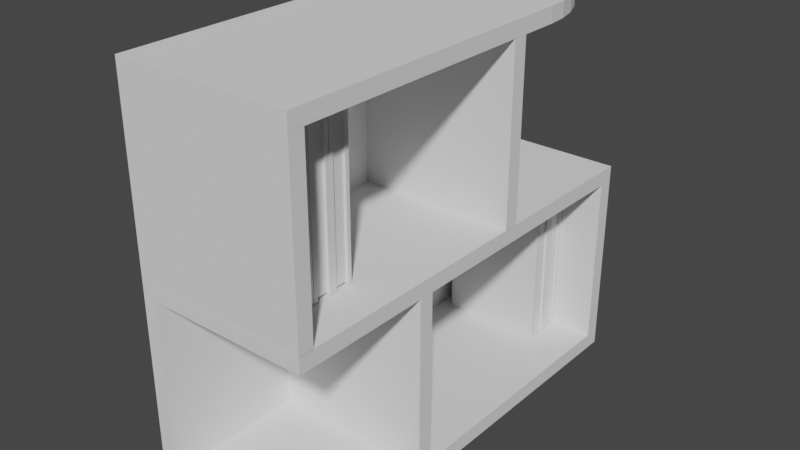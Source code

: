 # Source: bookshelf.blend  (saved by Blender 2.91.10; exported with 4.5.12 LTS)
import bpy
from mathutils import Matrix  # noqa: F401  (used for matrix-valued properties, if any)

bpy.ops.wm.read_factory_settings(use_empty=True)
scene = bpy.context.scene
scene.name = 'Scene'

# ---- collections
col_collection = bpy.data.collections.new('Collection'); scene.collection.children.link(col_collection)

# ---- world
world_world = bpy.data.worlds.new('World'); scene.world = world_world
world_world.use_nodes = True; world_world.node_tree.nodes.clear()
_N = world_world.node_tree.nodes; _L = world_world.node_tree.links
n0 = _N.new('ShaderNodeOutputWorld'); n0.name = 'World Output'; n0.location = (300, 300)
n1 = _N.new('ShaderNodeBackground'); n1.name = 'Background'; n1.location = (10, 300)
n1.inputs[0].default_value = (0.05088, 0.05088, 0.05088, 1.0)
_L.new(n1.outputs[0], n0.inputs[0])
n0.is_active_output = True
world_world.color = (0.05088, 0.05088, 0.05088)
world_world.use_sun_shadow = False
world_world.sun_shadow_jitter_overblur = 0.0

# ---- meshes
me_cube_001 = bpy.data.meshes.new('Cube.001')
me_cube_001.from_pydata([(-1.0, -1.0, -1.0), (-1.0, -1.0, 1.0), (-1.0, 1.0, -1.0), (-1.0, 1.0, 1.0), (1.0, -1.0, -1.0), (1.0, -1.0, 1.0), (1.0, 1.0, -1.0), (1.0, 1.0, 1.0)], [], [(0, 1, 3, 2), (2, 3, 7, 6), (6, 7, 5, 4), (4, 5, 1, 0), (2, 6, 4, 0), (7, 3, 1, 5)])
_uv = me_cube_001.uv_layers.new(name='UVMap')
_uv.uv.foreach_set('vector', [0.375, 0.0, 0.625, 0.0, 0.625, 0.25, 0.375, 0.25, 0.375, 0.25, 0.625, 0.25, 0.625, 0.5, 0.375, 0.5, 0.375, 0.5, 0.625, 0.5, 0.625, 0.75, 0.375, 0.75, 0.375, 0.75, 0.625, 0.75, 0.625, 1.0, 0.375, 1.0, 0.125, 0.5, 0.375, 0.5, 0.375, 0.75, 0.125, 0.75, 0.625, 0.5, 0.875, 0.5, 0.875, 0.75, 0.625, 0.75])
me_cube_001.use_remesh_fix_poles = True
me_cube_001.use_remesh_preserve_attributes = False
me_cube_001.use_mirror_vertex_groups = False
me_cube_001.update()
me_cube_002 = bpy.data.meshes.new('Cube.002')
me_cube_002.from_pydata([(-1.0, -1.0, -1.0), (-1.0, -1.0, 1.0), (-1.0, 1.0, -1.0), (-1.0, 1.0, 1.0), (1.0, -1.0, -1.0), (1.0, -1.0, 1.0), (1.0, 1.0, -1.0), (1.0, 1.0, 1.0)], [], [(0, 1, 3, 2), (2, 3, 7, 6), (6, 7, 5, 4), (4, 5, 1, 0), (2, 6, 4, 0), (7, 3, 1, 5)])
_uv = me_cube_002.uv_layers.new(name='UVMap')
_uv.uv.foreach_set('vector', [0.375, 0.0, 0.625, 0.0, 0.625, 0.25, 0.375, 0.25, 0.375, 0.25, 0.625, 0.25, 0.625, 0.5, 0.375, 0.5, 0.375, 0.5, 0.625, 0.5, 0.625, 0.75, 0.375, 0.75, 0.375, 0.75, 0.625, 0.75, 0.625, 1.0, 0.375, 1.0, 0.125, 0.5, 0.375, 0.5, 0.375, 0.75, 0.125, 0.75, 0.625, 0.5, 0.875, 0.5, 0.875, 0.75, 0.625, 0.75])
me_cube_002.use_remesh_fix_poles = True
me_cube_002.use_remesh_preserve_attributes = False
me_cube_002.use_mirror_vertex_groups = False
me_cube_002.update()
me_cube_003 = bpy.data.meshes.new('Cube.003')
me_cube_003.from_pydata([(-1.768, -4.814, -0.1689), (-1.768, -4.814, 0.1689), (-1.768, 4.814, -0.1689), (-1.768, 4.814, 0.1689), (1.768, -4.814, -0.1689), (1.768, -4.814, 0.1689), (-1.013, 4.814, -0.1689), (1.768, 2.033, -0.1689), (-0.5777, 4.78, -0.1689), (-0.1534, 4.678, -0.1689), (0.2497, 4.511, -0.1689), (0.6218, 4.283, -0.1689), (0.9536, 4.0, -0.1689), (1.237, 3.668, -0.1689), (1.465, 3.296, -0.1689), (1.632, 2.893, -0.1689), (1.734, 2.468, -0.1689), (1.768, 2.033, 0.1689), (-1.013, 4.814, 0.1689), (1.734, 2.468, 0.1689), (1.632, 2.893, 0.1689), (1.465, 3.296, 0.1689), (1.237, 3.668, 0.1689), (0.9536, 4.0, 0.1689), (0.6218, 4.283, 0.1689), (0.2497, 4.511, 0.1689), (-0.1534, 4.678, 0.1689), (-0.5777, 4.78, 0.1689)], [], [(0, 1, 3, 2), (7, 17, 5, 4), (17, 19, 20, 21, 22, 23, 24, 25, 26, 27, 18, 3, 1, 5), (4, 5, 1, 0), (2, 3, 18, 6), (17, 7, 16, 19), (19, 16, 15, 20), (20, 15, 14, 21), (21, 14, 13, 22), (22, 13, 12, 23), (23, 12, 11, 24), (24, 11, 10, 25), (25, 10, 9, 26), (26, 9, 8, 27), (27, 8, 6, 18), (2, 6, 8, 9, 10, 11, 12, 13, 14, 15, 16, 7, 4, 0)])
_uv = me_cube_003.uv_layers.new(name='UVMap')
_uv.uv.foreach_set('vector', [0.375, 0.0, 0.625, 0.0, 0.625, 0.25, 0.375, 0.25, 0.375, 0.5722, 0.625, 0.5722, 0.625, 0.75, 0.375, 0.75, 0.625, 0.5722, 0.6258, 0.5609, 0.6282, 0.5499, 0.6321, 0.5394, 0.6375, 0.5298, 0.6442, 0.507, 0.652, 0.4506, 0.6608, 0.4311, 0.6703, 0.4106, 0.6803, 0.3897, 0.8216, 0.5, 0.875, 0.5, 0.875, 0.75, 0.625, 0.75, 0.375, 0.75, 0.625, 0.75, 0.625, 1.0, 0.375, 1.0, 0.375, 0.25, 0.625, 0.25, 0.625, 0.3034, 0.375, 0.3034, 0.625, 0.5722, 0.375, 0.5722, 0.3742, 0.5609, 0.6258, 0.5609, 0.6258, 0.5609, 0.3742, 0.5609, 0.3718, 0.5499, 0.6282, 0.5499, 0.6282, 0.5499, 0.3718, 0.5499, 0.3679, 0.5394, 0.6321, 0.5394, 0.6321, 0.5394, 0.3679, 0.5394, 0.3625, 0.5298, 0.6375, 0.5298, 0.6375, 0.5298, 0.3625, 0.5298, 0.3558, 0.507, 0.6442, 0.507, 0.6442, 0.507, 0.3558, 0.507, 0.348, 0.4506, 0.652, 0.4506, 0.652, 0.4506, 0.348, 0.4506, 0.3392, 0.4311, 0.6608, 0.4311, 0.6608, 0.4311, 0.3392, 0.4311, 0.3297, 0.4106, 0.6703, 0.4106, 0.6703, 0.4106, 0.3297, 0.4106, 0.3197, 0.3897, 0.6803, 0.3897, 0.6803, 0.3897, 0.3197, 0.3897, 0.375, 0.3034, 0.625, 0.3034, 0.125, 0.5, 0.1784, 0.5, 0.3197, 0.3897, 0.3297, 0.4106, 0.3392, 0.4311, 0.348, 0.4506, 0.3558, 0.507, 0.3625, 0.5298, 0.3679, 0.5394, 0.3718, 0.5499, 0.3742, 0.5609, 0.375, 0.5722, 0.375, 0.75, 0.125, 0.75])
me_cube_003.use_remesh_fix_poles = True
me_cube_003.use_remesh_preserve_attributes = False
me_cube_003.use_mirror_vertex_groups = False
me_cube_003.update()
me_cube_004 = bpy.data.meshes.new('Cube.004')
me_cube_004.from_pydata([(-1.0, -1.0, -1.0), (-1.0, -1.0, 1.0), (-1.0, 1.0, -1.0), (-1.0, 1.0, 1.0), (1.0, -1.0, -1.0), (1.0, -1.0, 1.0), (1.0, 1.0, -1.0), (1.0, 1.0, 1.0)], [], [(0, 1, 3, 2), (2, 3, 7, 6), (6, 7, 5, 4), (4, 5, 1, 0), (2, 6, 4, 0), (7, 3, 1, 5)])
_uv = me_cube_004.uv_layers.new(name='UVMap')
_uv.uv.foreach_set('vector', [0.375, 0.0, 0.625, 0.0, 0.625, 0.25, 0.375, 0.25, 0.375, 0.25, 0.625, 0.25, 0.625, 0.5, 0.375, 0.5, 0.375, 0.5, 0.625, 0.5, 0.625, 0.75, 0.375, 0.75, 0.375, 0.75, 0.625, 0.75, 0.625, 1.0, 0.375, 1.0, 0.125, 0.5, 0.375, 0.5, 0.375, 0.75, 0.125, 0.75, 0.625, 0.5, 0.875, 0.5, 0.875, 0.75, 0.625, 0.75])
me_cube_004.use_remesh_fix_poles = True
me_cube_004.use_remesh_preserve_attributes = False
me_cube_004.use_mirror_vertex_groups = False
me_cube_004.update()
me_cube_005 = bpy.data.meshes.new('Cube.005')
me_cube_005.from_pydata([(-1.0, -1.0, -1.0), (-1.0, -1.0, 1.0), (-1.0, 1.0, -1.0), (-1.0, 1.0, 1.0), (1.0, -1.0, -1.0), (1.0, -1.0, 1.0), (1.0, 1.0, -1.0), (1.0, 1.0, 1.0)], [], [(0, 1, 3, 2), (2, 3, 7, 6), (6, 7, 5, 4), (4, 5, 1, 0), (2, 6, 4, 0), (7, 3, 1, 5)])
_uv = me_cube_005.uv_layers.new(name='UVMap')
_uv.uv.foreach_set('vector', [0.375, 0.0, 0.625, 0.0, 0.625, 0.25, 0.375, 0.25, 0.375, 0.25, 0.625, 0.25, 0.625, 0.5, 0.375, 0.5, 0.375, 0.5, 0.625, 0.5, 0.625, 0.75, 0.375, 0.75, 0.375, 0.75, 0.625, 0.75, 0.625, 1.0, 0.375, 1.0, 0.125, 0.5, 0.375, 0.5, 0.375, 0.75, 0.125, 0.75, 0.625, 0.5, 0.875, 0.5, 0.875, 0.75, 0.625, 0.75])
me_cube_005.use_remesh_fix_poles = True
me_cube_005.use_remesh_preserve_attributes = False
me_cube_005.use_mirror_vertex_groups = False
me_cube_005.update()
me_cube_006 = bpy.data.meshes.new('Cube.006')
me_cube_006.from_pydata([(-1.768, -4.814, -0.1689), (-1.768, -4.814, 0.1689), (-1.768, 4.814, -0.1689), (-1.768, 4.814, 0.1689), (1.768, 4.814, -0.1689), (1.768, 4.814, 0.1689), (1.768, -3.088, -0.1689), (0.0415, -4.814, -0.1689), (1.747, -3.358, -0.1689), (1.684, -3.621, -0.1689), (1.58, -3.871, -0.1689), (1.438, -4.102, -0.1689), (1.262, -4.308, -0.1689), (1.056, -4.484, -0.1689), (0.8254, -4.626, -0.1689), (0.575, -4.73, -0.1689), (0.3116, -4.793, -0.1689), (0.0415, -4.814, 0.1689), (1.768, -3.088, 0.1689), (0.3116, -4.793, 0.1689), (0.575, -4.73, 0.1689), (0.8254, -4.626, 0.1689), (1.056, -4.484, 0.1689), (1.262, -4.308, 0.1689), (1.438, -4.102, 0.1689), (1.58, -3.871, 0.1689), (1.684, -3.621, 0.1689), (1.747, -3.358, 0.1689)], [], [(0, 1, 3, 2), (2, 3, 5, 4), (7, 17, 1, 0), (5, 3, 1, 17, 19, 20, 21, 22, 23, 24, 25, 26, 27, 18), (4, 5, 18, 6), (17, 7, 16, 19), (19, 16, 15, 20), (20, 15, 14, 21), (21, 14, 13, 22), (22, 13, 12, 23), (23, 12, 11, 24), (24, 11, 10, 25), (25, 10, 9, 26), (26, 9, 8, 27), (27, 8, 6, 18), (2, 4, 6, 8, 9, 10, 11, 12, 13, 14, 15, 16, 7, 0)])
_uv = me_cube_006.uv_layers.new(name='UVMap')
_uv.uv.foreach_set('vector', [0.375, 0.0, 0.625, 0.0, 0.625, 0.25, 0.375, 0.25, 0.375, 0.25, 0.625, 0.25, 0.625, 0.5, 0.375, 0.5, 0.375, 0.8721, 0.625, 0.8721, 0.625, 1.0, 0.375, 1.0, 0.625, 0.5, 0.875, 0.5, 0.875, 0.75, 0.7471, 0.75, 0.6593, 0.8185, 0.6531, 0.8055, 0.6472, 0.7928, 0.6418, 0.7807, 0.6369, 0.7456, 0.6328, 0.7315, 0.6294, 0.7255, 0.627, 0.719, 0.6255, 0.7122, 0.625, 0.7052, 0.375, 0.5, 0.625, 0.5, 0.625, 0.7052, 0.375, 0.7052, 0.625, 0.8721, 0.375, 0.8721, 0.3407, 0.8185, 0.6593, 0.8185, 0.6593, 0.8185, 0.3407, 0.8185, 0.3469, 0.8055, 0.6531, 0.8055, 0.6531, 0.8055, 0.3469, 0.8055, 0.3528, 0.7928, 0.6472, 0.7928, 0.6472, 0.7928, 0.3528, 0.7928, 0.3582, 0.7807, 0.6418, 0.7807, 0.6418, 0.7807, 0.3582, 0.7807, 0.3631, 0.7456, 0.6369, 0.7456, 0.6369, 0.7456, 0.3631, 0.7456, 0.3672, 0.7315, 0.6328, 0.7315, 0.6328, 0.7315, 0.3672, 0.7315, 0.3706, 0.7255, 0.6294, 0.7255, 0.6294, 0.7255, 0.3706, 0.7255, 0.373, 0.719, 0.627, 0.719, 0.627, 0.719, 0.373, 0.719, 0.3745, 0.7122, 0.6255, 0.7122, 0.6255, 0.7122, 0.3745, 0.7122, 0.375, 0.7052, 0.625, 0.7052, 0.125, 0.5, 0.375, 0.5, 0.375, 0.7052, 0.3745, 0.7122, 0.373, 0.719, 0.3706, 0.7255, 0.3672, 0.7315, 0.3631, 0.7456, 0.3582, 0.7807, 0.3528, 0.7928, 0.3469, 0.8055, 0.3407, 0.8185, 0.2529, 0.75, 0.125, 0.75])
me_cube_006.use_remesh_fix_poles = True
me_cube_006.use_remesh_preserve_attributes = False
me_cube_006.use_mirror_vertex_groups = False
me_cube_006.update()
me_cube_007 = bpy.data.meshes.new('Cube.007')
me_cube_007.from_pydata([(-1.0, -1.0, -1.0), (-1.0, -1.0, 1.0), (-1.0, 1.0, -1.0), (-1.0, 1.0, 1.0), (1.0, -1.0, -1.0), (1.0, -1.0, 1.0), (1.0, 1.0, -1.0), (1.0, 1.0, 1.0)], [], [(0, 1, 3, 2), (2, 3, 7, 6), (6, 7, 5, 4), (4, 5, 1, 0), (2, 6, 4, 0), (7, 3, 1, 5)])
_uv = me_cube_007.uv_layers.new(name='UVMap')
_uv.uv.foreach_set('vector', [0.375, 0.0, 0.625, 0.0, 0.625, 0.25, 0.375, 0.25, 0.375, 0.25, 0.625, 0.25, 0.625, 0.5, 0.375, 0.5, 0.375, 0.5, 0.625, 0.5, 0.625, 0.75, 0.375, 0.75, 0.375, 0.75, 0.625, 0.75, 0.625, 1.0, 0.375, 1.0, 0.125, 0.5, 0.375, 0.5, 0.375, 0.75, 0.125, 0.75, 0.625, 0.5, 0.875, 0.5, 0.875, 0.75, 0.625, 0.75])
me_cube_007.use_remesh_fix_poles = True
me_cube_007.use_remesh_preserve_attributes = False
me_cube_007.use_mirror_vertex_groups = False
me_cube_007.update()
me_cube_008 = bpy.data.meshes.new('Cube.008')
me_cube_008.from_pydata([(-1.092, -0.994, -1.0), (-1.092, -0.994, 1.0), (-1.092, 0.9931, -1.0), (-1.092, 0.9931, 1.0), (0.992, -0.994, -1.0), (0.992, -0.994, 1.0), (0.992, 0.9931, -1.0), (0.992, 0.9931, 1.0)], [], [(0, 1, 3, 2), (2, 3, 7, 6), (6, 7, 5, 4), (4, 5, 1, 0), (2, 6, 4, 0), (7, 3, 1, 5)])
_uv = me_cube_008.uv_layers.new(name='UVMap')
_uv.uv.foreach_set('vector', [0.375, 0.0, 0.625, 0.0, 0.625, 0.25, 0.375, 0.25, 0.375, 0.25, 0.625, 0.25, 0.625, 0.5, 0.375, 0.5, 0.375, 0.5, 0.625, 0.5, 0.625, 0.75, 0.375, 0.75, 0.375, 0.75, 0.625, 0.75, 0.625, 1.0, 0.375, 1.0, 0.125, 0.5, 0.375, 0.5, 0.375, 0.75, 0.125, 0.75, 0.625, 0.5, 0.875, 0.5, 0.875, 0.75, 0.625, 0.75])
me_cube_008.use_remesh_fix_poles = True
me_cube_008.use_remesh_preserve_attributes = False
me_cube_008.use_mirror_vertex_groups = False
me_cube_008.update()
me_cube_009 = bpy.data.meshes.new('Cube.009')
me_cube_009.from_pydata([(1.202, -1.639, -0.1486), (1.202, -1.639, 0.1486), (1.202, 1.639, -0.2329), (1.202, 1.639, 0.2329), (-1.117, -1.639, -0.05333), (-1.022, -1.639, -0.1486), (-1.103, -1.639, -0.105), (-1.074, -1.639, -0.1347), (-1.022, -1.639, 0.1486), (-1.117, -1.639, 0.05333), (-1.074, -1.639, 0.1347), (-1.103, -1.639, 0.105), (-1.022, 1.639, -0.1486), (-1.117, 1.639, -0.05333), (-1.074, 1.639, -0.1347), (-1.103, 1.639, -0.105), (-1.117, 1.639, 0.05333), (-1.022, 1.639, 0.1486), (-1.103, 1.639, 0.105), (-1.074, 1.639, 0.1347), (1.202, -1.639, -0.2329), (1.202, 1.639, -0.1486), (1.202, 1.639, 0.1486), (1.202, -1.639, 0.2329), (-1.117, 1.639, -0.2104), (-1.033, 1.639, -0.2329), (-1.033, -1.639, -0.2329), (-1.117, -1.639, -0.2104), (-1.179, 1.639, -0.1487), (-1.179, -1.639, -0.1487), (-1.202, 1.639, -0.06443), (-1.202, -1.639, -0.06443), (-1.117, -1.639, 0.2104), (-1.033, -1.639, 0.2329), (-1.033, 1.639, 0.2329), (-1.117, 1.639, 0.2104), (-1.179, -1.639, 0.1487), (-1.179, 1.639, 0.1487), (-1.202, -1.639, 0.06443), (-1.202, 1.639, 0.06443), (1.149, 1.587, 0.1486), (1.149, 1.587, -0.1486), (1.149, -1.587, 0.1486), (1.149, -1.587, -0.1486), (-1.074, 1.565, -0.1347), (-1.022, 1.565, -0.1486), (-1.022, -1.565, -0.1486), (-1.074, -1.565, -0.1347), (-1.103, 1.565, -0.105), (-1.103, -1.565, -0.105), (-1.117, 1.565, -0.05333), (-1.117, -1.565, -0.05333), (-1.074, -1.565, 0.1347), (-1.022, -1.565, 0.1486), (-1.022, 1.565, 0.1486), (-1.074, 1.565, 0.1347), (-1.103, -1.565, 0.105), (-1.103, 1.565, 0.105), (-1.117, -1.565, 0.05333), (-1.117, 1.565, 0.05333)], [], [(13, 16, 59, 50), (12, 14, 44, 45), (3, 34, 33, 23), (31, 38, 39, 30), (19, 17, 54, 55), (25, 26, 27, 24), (24, 27, 29, 28), (28, 29, 31, 30), (33, 34, 35, 32), (32, 35, 37, 36), (36, 37, 39, 38), (25, 2, 20, 26), (21, 0, 20, 2), (1, 22, 3, 23), (14, 12, 25, 24), (5, 7, 27, 26), (15, 14, 24, 28), (7, 6, 29, 27), (13, 15, 28, 30), (6, 4, 31, 29), (10, 8, 33, 32), (17, 19, 35, 34), (11, 10, 32, 36), (19, 18, 37, 35), (9, 11, 36, 38), (18, 16, 39, 37), (12, 21, 2, 25), (0, 5, 26, 20), (4, 9, 38, 31), (16, 13, 30, 39), (8, 1, 23, 33), (22, 17, 34, 3), (43, 42, 53, 52, 56, 58, 51, 49, 47, 46), (41, 40, 42, 43), (45, 44, 48, 50, 59, 57, 55, 54, 40, 41), (10, 11, 56, 52), (7, 5, 46, 47), (1, 8, 53, 42), (18, 19, 55, 57), (14, 15, 48, 44), (17, 22, 40, 54), (11, 9, 58, 56), (6, 7, 47, 49), (16, 18, 57, 59), (15, 13, 50, 48), (21, 12, 45, 41), (4, 6, 49, 51), (0, 21, 41, 43), (5, 0, 43, 46), (8, 10, 52, 53), (22, 1, 42, 40), (9, 4, 51, 58)])
_uv = me_cube_009.uv_layers.new(name='UVMap')
_uv.uv.foreach_set('vector', [0.4714, 0.2588, 0.5286, 0.2588, 0.5286, 0.2588, 0.4714, 0.2588, 0.4203, 0.2687, 0.4277, 0.2633, 0.4277, 0.2633, 0.4203, 0.2687, 0.625, 0.5, 0.8575, 0.5, 0.8575, 0.75, 0.625, 0.75, 0.4654, 0.0, 0.5346, 0.0, 0.5346, 0.25, 0.4654, 0.25, 0.5723, 0.2633, 0.5797, 0.2687, 0.5797, 0.2687, 0.5723, 0.2633, 0.1425, 0.5, 0.1425, 0.75, 0.1338, 0.75, 0.1338, 0.5, 0.1338, 0.5, 0.1338, 0.75, 0.125, 0.75, 0.125, 0.5, 0.4202, 0.25, 0.4202, 0.0, 0.4654, 0.0, 0.4654, 0.25, 0.8575, 0.75, 0.8575, 0.5, 0.8662, 0.5, 0.8662, 0.75, 0.625, 0.0, 0.625, 0.25, 0.5798, 0.25, 0.5798, 0.0, 0.5798, 0.0, 0.5798, 0.25, 0.5346, 0.25, 0.5346, 0.0, 0.1425, 0.5, 0.375, 0.5, 0.375, 0.75, 0.1425, 0.75, 0.4203, 0.5, 0.4203, 0.75, 0.375, 0.75, 0.375, 0.5, 0.5797, 0.75, 0.5797, 0.5, 0.625, 0.5, 0.625, 0.75, 0.4277, 0.2633, 0.4203, 0.2687, 0.375, 0.2675, 0.3871, 0.2588, 0.4203, 0.9813, 0.4277, 0.9867, 0.3871, 0.9912, 0.375, 0.9825, 0.4436, 0.2602, 0.4277, 0.2633, 0.3871, 0.2588, 0.4202, 0.2523, 0.4277, 0.9867, 0.4436, 0.9898, 0.4202, 0.9977, 0.3871, 0.9912, 0.4714, 0.2588, 0.4436, 0.2602, 0.4202, 0.2523, 0.4654, 0.25, 0.4436, 0.9898, 0.4714, 0.9912, 0.4654, 1.0, 0.4202, 0.9977, 0.5723, 0.9867, 0.5797, 0.9813, 0.625, 0.9825, 0.6129, 0.9912, 0.5797, 0.2687, 0.5723, 0.2633, 0.6129, 0.2588, 0.625, 0.2675, 0.5564, 0.9898, 0.5723, 0.9867, 0.6129, 0.9912, 0.5798, 0.9977, 0.5723, 0.2633, 0.5564, 0.2602, 0.5798, 0.2523, 0.6129, 0.2588, 0.5286, 0.9912, 0.5564, 0.9898, 0.5798, 0.9977, 0.5346, 1.0, 0.5564, 0.2602, 0.5286, 0.2588, 0.5346, 0.25, 0.5798, 0.2523, 0.4203, 0.2687, 0.4203, 0.5, 0.375, 0.5, 0.375, 0.2675, 0.4203, 0.75, 0.4203, 0.9813, 0.375, 0.9825, 0.375, 0.75, 0.4714, 0.9912, 0.5286, 0.9912, 0.5346, 1.0, 0.4654, 1.0, 0.5286, 0.2588, 0.4714, 0.2588, 0.4654, 0.25, 0.5346, 0.25, 0.5797, 0.9813, 0.5797, 0.75, 0.625, 0.75, 0.625, 0.9825, 0.5797, 0.5, 0.5797, 0.2687, 0.625, 0.2675, 0.625, 0.5, 0.4203, 0.75, 0.5797, 0.75, 0.5797, 0.9813, 0.5723, 0.9867, 0.5564, 0.9898, 0.5286, 0.9912, 0.4714, 0.9912, 0.4436, 0.9898, 0.4277, 0.9867, 0.4203, 0.9813, 0.4203, 0.5, 0.5797, 0.5, 0.5797, 0.75, 0.4203, 0.75, 0.4203, 0.2687, 0.4277, 0.2633, 0.4436, 0.2602, 0.4714, 0.2588, 0.5286, 0.2588, 0.5564, 0.2602, 0.5723, 0.2633, 0.5797, 0.2687, 0.5797, 0.5, 0.4203, 0.5, 0.5723, 0.9867, 0.5564, 0.9898, 0.5564, 0.9898, 0.5723, 0.9867, 0.4277, 0.9867, 0.4203, 0.9813, 0.4203, 0.9813, 0.4277, 0.9867, 0.5797, 0.75, 0.5797, 0.9813, 0.5797, 0.9813, 0.5797, 0.75, 0.5564, 0.2602, 0.5723, 0.2633, 0.5723, 0.2633, 0.5564, 0.2602, 0.4277, 0.2633, 0.4436, 0.2602, 0.4436, 0.2602, 0.4277, 0.2633, 0.5797, 0.2687, 0.5797, 0.5, 0.5797, 0.5, 0.5797, 0.2687, 0.5564, 0.9898, 0.5286, 0.9912, 0.5286, 0.9912, 0.5564, 0.9898, 0.4436, 0.9898, 0.4277, 0.9867, 0.4277, 0.9867, 0.4436, 0.9898, 0.5286, 0.2588, 0.5564, 0.2602, 0.5564, 0.2602, 0.5286, 0.2588, 0.4436, 0.2602, 0.4714, 0.2588, 0.4714, 0.2588, 0.4436, 0.2602, 0.4203, 0.5, 0.4203, 0.2687, 0.4203, 0.2687, 0.4203, 0.5, 0.4714, 0.9912, 0.4436, 0.9898, 0.4436, 0.9898, 0.4714, 0.9912, 0.4203, 0.75, 0.4203, 0.5, 0.4203, 0.5, 0.4203, 0.75, 0.4203, 0.9813, 0.4203, 0.75, 0.4203, 0.75, 0.4203, 0.9813, 0.5797, 0.9813, 0.5723, 0.9867, 0.5723, 0.9867, 0.5797, 0.9813, 0.5797, 0.5, 0.5797, 0.75, 0.5797, 0.75, 0.5797, 0.5, 0.5286, 0.9912, 0.4714, 0.9912, 0.4714, 0.9912, 0.5286, 0.9912])
me_cube_009.use_remesh_fix_poles = True
me_cube_009.use_remesh_preserve_attributes = False
me_cube_009.use_mirror_vertex_groups = False
me_cube_009.update()
me_cube_010 = bpy.data.meshes.new('Cube.010')
me_cube_010.from_pydata([(1.202, -1.639, -0.1486), (1.202, -1.639, 0.1486), (1.202, 1.639, -0.2329), (1.202, 1.639, 0.2329), (-1.117, -1.639, -0.05333), (-1.022, -1.639, -0.1486), (-1.103, -1.639, -0.105), (-1.074, -1.639, -0.1347), (-1.022, -1.639, 0.1486), (-1.117, -1.639, 0.05333), (-1.074, -1.639, 0.1347), (-1.103, -1.639, 0.105), (-1.022, 1.639, -0.1486), (-1.117, 1.639, -0.05333), (-1.074, 1.639, -0.1347), (-1.103, 1.639, -0.105), (-1.117, 1.639, 0.05333), (-1.022, 1.639, 0.1486), (-1.103, 1.639, 0.105), (-1.074, 1.639, 0.1347), (1.202, -1.639, -0.2329), (1.202, 1.639, -0.1486), (1.202, 1.639, 0.1486), (1.202, -1.639, 0.2329), (-1.117, 1.639, -0.2104), (-1.033, 1.639, -0.2329), (-1.033, -1.639, -0.2329), (-1.117, -1.639, -0.2104), (-1.179, 1.639, -0.1487), (-1.179, -1.639, -0.1487), (-1.202, 1.639, -0.06443), (-1.202, -1.639, -0.06443), (-1.117, -1.639, 0.2104), (-1.033, -1.639, 0.2329), (-1.033, 1.639, 0.2329), (-1.117, 1.639, 0.2104), (-1.179, -1.639, 0.1487), (-1.179, 1.639, 0.1487), (-1.202, -1.639, 0.06443), (-1.202, 1.639, 0.06443), (1.149, 1.587, 0.1486), (1.149, 1.587, -0.1486), (1.149, -1.587, 0.1486), (1.149, -1.587, -0.1486), (-1.074, 1.565, -0.1347), (-1.022, 1.565, -0.1486), (-1.022, -1.565, -0.1486), (-1.074, -1.565, -0.1347), (-1.103, 1.565, -0.105), (-1.103, -1.565, -0.105), (-1.117, 1.565, -0.05333), (-1.117, -1.565, -0.05333), (-1.074, -1.565, 0.1347), (-1.022, -1.565, 0.1486), (-1.022, 1.565, 0.1486), (-1.074, 1.565, 0.1347), (-1.103, -1.565, 0.105), (-1.103, 1.565, 0.105), (-1.117, -1.565, 0.05333), (-1.117, 1.565, 0.05333)], [], [(13, 16, 59, 50), (12, 14, 44, 45), (3, 34, 33, 23), (31, 38, 39, 30), (19, 17, 54, 55), (25, 26, 27, 24), (24, 27, 29, 28), (28, 29, 31, 30), (33, 34, 35, 32), (32, 35, 37, 36), (36, 37, 39, 38), (25, 2, 20, 26), (21, 0, 20, 2), (1, 22, 3, 23), (14, 12, 25, 24), (5, 7, 27, 26), (15, 14, 24, 28), (7, 6, 29, 27), (13, 15, 28, 30), (6, 4, 31, 29), (10, 8, 33, 32), (17, 19, 35, 34), (11, 10, 32, 36), (19, 18, 37, 35), (9, 11, 36, 38), (18, 16, 39, 37), (12, 21, 2, 25), (0, 5, 26, 20), (4, 9, 38, 31), (16, 13, 30, 39), (8, 1, 23, 33), (22, 17, 34, 3), (43, 42, 53, 52, 56, 58, 51, 49, 47, 46), (41, 40, 42, 43), (45, 44, 48, 50, 59, 57, 55, 54, 40, 41), (10, 11, 56, 52), (7, 5, 46, 47), (1, 8, 53, 42), (18, 19, 55, 57), (14, 15, 48, 44), (17, 22, 40, 54), (11, 9, 58, 56), (6, 7, 47, 49), (16, 18, 57, 59), (15, 13, 50, 48), (21, 12, 45, 41), (4, 6, 49, 51), (0, 21, 41, 43), (5, 0, 43, 46), (8, 10, 52, 53), (22, 1, 42, 40), (9, 4, 51, 58)])
_uv = me_cube_010.uv_layers.new(name='UVMap')
_uv.uv.foreach_set('vector', [0.4714, 0.2588, 0.5286, 0.2588, 0.5286, 0.2588, 0.4714, 0.2588, 0.4203, 0.2687, 0.4277, 0.2633, 0.4277, 0.2633, 0.4203, 0.2687, 0.625, 0.5, 0.8575, 0.5, 0.8575, 0.75, 0.625, 0.75, 0.4654, 0.0, 0.5346, 0.0, 0.5346, 0.25, 0.4654, 0.25, 0.5723, 0.2633, 0.5797, 0.2687, 0.5797, 0.2687, 0.5723, 0.2633, 0.1425, 0.5, 0.1425, 0.75, 0.1338, 0.75, 0.1338, 0.5, 0.1338, 0.5, 0.1338, 0.75, 0.125, 0.75, 0.125, 0.5, 0.4202, 0.25, 0.4202, 0.0, 0.4654, 0.0, 0.4654, 0.25, 0.8575, 0.75, 0.8575, 0.5, 0.8662, 0.5, 0.8662, 0.75, 0.625, 0.0, 0.625, 0.25, 0.5798, 0.25, 0.5798, 0.0, 0.5798, 0.0, 0.5798, 0.25, 0.5346, 0.25, 0.5346, 0.0, 0.1425, 0.5, 0.375, 0.5, 0.375, 0.75, 0.1425, 0.75, 0.4203, 0.5, 0.4203, 0.75, 0.375, 0.75, 0.375, 0.5, 0.5797, 0.75, 0.5797, 0.5, 0.625, 0.5, 0.625, 0.75, 0.4277, 0.2633, 0.4203, 0.2687, 0.375, 0.2675, 0.3871, 0.2588, 0.4203, 0.9813, 0.4277, 0.9867, 0.3871, 0.9912, 0.375, 0.9825, 0.4436, 0.2602, 0.4277, 0.2633, 0.3871, 0.2588, 0.4202, 0.2523, 0.4277, 0.9867, 0.4436, 0.9898, 0.4202, 0.9977, 0.3871, 0.9912, 0.4714, 0.2588, 0.4436, 0.2602, 0.4202, 0.2523, 0.4654, 0.25, 0.4436, 0.9898, 0.4714, 0.9912, 0.4654, 1.0, 0.4202, 0.9977, 0.5723, 0.9867, 0.5797, 0.9813, 0.625, 0.9825, 0.6129, 0.9912, 0.5797, 0.2687, 0.5723, 0.2633, 0.6129, 0.2588, 0.625, 0.2675, 0.5564, 0.9898, 0.5723, 0.9867, 0.6129, 0.9912, 0.5798, 0.9977, 0.5723, 0.2633, 0.5564, 0.2602, 0.5798, 0.2523, 0.6129, 0.2588, 0.5286, 0.9912, 0.5564, 0.9898, 0.5798, 0.9977, 0.5346, 1.0, 0.5564, 0.2602, 0.5286, 0.2588, 0.5346, 0.25, 0.5798, 0.2523, 0.4203, 0.2687, 0.4203, 0.5, 0.375, 0.5, 0.375, 0.2675, 0.4203, 0.75, 0.4203, 0.9813, 0.375, 0.9825, 0.375, 0.75, 0.4714, 0.9912, 0.5286, 0.9912, 0.5346, 1.0, 0.4654, 1.0, 0.5286, 0.2588, 0.4714, 0.2588, 0.4654, 0.25, 0.5346, 0.25, 0.5797, 0.9813, 0.5797, 0.75, 0.625, 0.75, 0.625, 0.9825, 0.5797, 0.5, 0.5797, 0.2687, 0.625, 0.2675, 0.625, 0.5, 0.4203, 0.75, 0.5797, 0.75, 0.5797, 0.9813, 0.5723, 0.9867, 0.5564, 0.9898, 0.5286, 0.9912, 0.4714, 0.9912, 0.4436, 0.9898, 0.4277, 0.9867, 0.4203, 0.9813, 0.4203, 0.5, 0.5797, 0.5, 0.5797, 0.75, 0.4203, 0.75, 0.4203, 0.2687, 0.4277, 0.2633, 0.4436, 0.2602, 0.4714, 0.2588, 0.5286, 0.2588, 0.5564, 0.2602, 0.5723, 0.2633, 0.5797, 0.2687, 0.5797, 0.5, 0.4203, 0.5, 0.5723, 0.9867, 0.5564, 0.9898, 0.5564, 0.9898, 0.5723, 0.9867, 0.4277, 0.9867, 0.4203, 0.9813, 0.4203, 0.9813, 0.4277, 0.9867, 0.5797, 0.75, 0.5797, 0.9813, 0.5797, 0.9813, 0.5797, 0.75, 0.5564, 0.2602, 0.5723, 0.2633, 0.5723, 0.2633, 0.5564, 0.2602, 0.4277, 0.2633, 0.4436, 0.2602, 0.4436, 0.2602, 0.4277, 0.2633, 0.5797, 0.2687, 0.5797, 0.5, 0.5797, 0.5, 0.5797, 0.2687, 0.5564, 0.9898, 0.5286, 0.9912, 0.5286, 0.9912, 0.5564, 0.9898, 0.4436, 0.9898, 0.4277, 0.9867, 0.4277, 0.9867, 0.4436, 0.9898, 0.5286, 0.2588, 0.5564, 0.2602, 0.5564, 0.2602, 0.5286, 0.2588, 0.4436, 0.2602, 0.4714, 0.2588, 0.4714, 0.2588, 0.4436, 0.2602, 0.4203, 0.5, 0.4203, 0.2687, 0.4203, 0.2687, 0.4203, 0.5, 0.4714, 0.9912, 0.4436, 0.9898, 0.4436, 0.9898, 0.4714, 0.9912, 0.4203, 0.75, 0.4203, 0.5, 0.4203, 0.5, 0.4203, 0.75, 0.4203, 0.9813, 0.4203, 0.75, 0.4203, 0.75, 0.4203, 0.9813, 0.5797, 0.9813, 0.5723, 0.9867, 0.5723, 0.9867, 0.5797, 0.9813, 0.5797, 0.5, 0.5797, 0.75, 0.5797, 0.75, 0.5797, 0.5, 0.5286, 0.9912, 0.4714, 0.9912, 0.4714, 0.9912, 0.5286, 0.9912])
me_cube_010.use_remesh_fix_poles = True
me_cube_010.use_remesh_preserve_attributes = False
me_cube_010.use_mirror_vertex_groups = False
me_cube_010.update()
me_cube_011 = bpy.data.meshes.new('Cube.011')
me_cube_011.from_pydata([(1.202, -1.639, -0.1486), (1.202, -1.639, 0.1486), (1.202, 1.639, -0.2329), (1.202, 1.639, 0.2329), (-1.117, -1.639, -0.05333), (-1.022, -1.639, -0.1486), (-1.103, -1.639, -0.105), (-1.074, -1.639, -0.1347), (-1.022, -1.639, 0.1486), (-1.117, -1.639, 0.05333), (-1.074, -1.639, 0.1347), (-1.103, -1.639, 0.105), (-1.022, 1.639, -0.1486), (-1.117, 1.639, -0.05333), (-1.074, 1.639, -0.1347), (-1.103, 1.639, -0.105), (-1.117, 1.639, 0.05333), (-1.022, 1.639, 0.1486), (-1.103, 1.639, 0.105), (-1.074, 1.639, 0.1347), (1.202, -1.639, -0.2329), (1.202, 1.639, -0.1486), (1.202, 1.639, 0.1486), (1.202, -1.639, 0.2329), (-1.117, 1.639, -0.2104), (-1.033, 1.639, -0.2329), (-1.033, -1.639, -0.2329), (-1.117, -1.639, -0.2104), (-1.179, 1.639, -0.1487), (-1.179, -1.639, -0.1487), (-1.202, 1.639, -0.06443), (-1.202, -1.639, -0.06443), (-1.117, -1.639, 0.2104), (-1.033, -1.639, 0.2329), (-1.033, 1.639, 0.2329), (-1.117, 1.639, 0.2104), (-1.179, -1.639, 0.1487), (-1.179, 1.639, 0.1487), (-1.202, -1.639, 0.06443), (-1.202, 1.639, 0.06443), (1.149, 1.587, 0.1486), (1.149, 1.587, -0.1486), (1.149, -1.587, 0.1486), (1.149, -1.587, -0.1486), (-1.074, 1.565, -0.1347), (-1.022, 1.565, -0.1486), (-1.022, -1.565, -0.1486), (-1.074, -1.565, -0.1347), (-1.103, 1.565, -0.105), (-1.103, -1.565, -0.105), (-1.117, 1.565, -0.05333), (-1.117, -1.565, -0.05333), (-1.074, -1.565, 0.1347), (-1.022, -1.565, 0.1486), (-1.022, 1.565, 0.1486), (-1.074, 1.565, 0.1347), (-1.103, -1.565, 0.105), (-1.103, 1.565, 0.105), (-1.117, -1.565, 0.05333), (-1.117, 1.565, 0.05333)], [], [(13, 16, 59, 50), (12, 14, 44, 45), (3, 34, 33, 23), (31, 38, 39, 30), (19, 17, 54, 55), (25, 26, 27, 24), (24, 27, 29, 28), (28, 29, 31, 30), (33, 34, 35, 32), (32, 35, 37, 36), (36, 37, 39, 38), (25, 2, 20, 26), (21, 0, 20, 2), (1, 22, 3, 23), (14, 12, 25, 24), (5, 7, 27, 26), (15, 14, 24, 28), (7, 6, 29, 27), (13, 15, 28, 30), (6, 4, 31, 29), (10, 8, 33, 32), (17, 19, 35, 34), (11, 10, 32, 36), (19, 18, 37, 35), (9, 11, 36, 38), (18, 16, 39, 37), (12, 21, 2, 25), (0, 5, 26, 20), (4, 9, 38, 31), (16, 13, 30, 39), (8, 1, 23, 33), (22, 17, 34, 3), (43, 42, 53, 52, 56, 58, 51, 49, 47, 46), (41, 40, 42, 43), (45, 44, 48, 50, 59, 57, 55, 54, 40, 41), (10, 11, 56, 52), (7, 5, 46, 47), (1, 8, 53, 42), (18, 19, 55, 57), (14, 15, 48, 44), (17, 22, 40, 54), (11, 9, 58, 56), (6, 7, 47, 49), (16, 18, 57, 59), (15, 13, 50, 48), (21, 12, 45, 41), (4, 6, 49, 51), (0, 21, 41, 43), (5, 0, 43, 46), (8, 10, 52, 53), (22, 1, 42, 40), (9, 4, 51, 58)])
_uv = me_cube_011.uv_layers.new(name='UVMap')
_uv.uv.foreach_set('vector', [0.4714, 0.2588, 0.5286, 0.2588, 0.5286, 0.2588, 0.4714, 0.2588, 0.4203, 0.2687, 0.4277, 0.2633, 0.4277, 0.2633, 0.4203, 0.2687, 0.625, 0.5, 0.8575, 0.5, 0.8575, 0.75, 0.625, 0.75, 0.4654, 0.0, 0.5346, 0.0, 0.5346, 0.25, 0.4654, 0.25, 0.5723, 0.2633, 0.5797, 0.2687, 0.5797, 0.2687, 0.5723, 0.2633, 0.1425, 0.5, 0.1425, 0.75, 0.1338, 0.75, 0.1338, 0.5, 0.1338, 0.5, 0.1338, 0.75, 0.125, 0.75, 0.125, 0.5, 0.4202, 0.25, 0.4202, 0.0, 0.4654, 0.0, 0.4654, 0.25, 0.8575, 0.75, 0.8575, 0.5, 0.8662, 0.5, 0.8662, 0.75, 0.625, 0.0, 0.625, 0.25, 0.5798, 0.25, 0.5798, 0.0, 0.5798, 0.0, 0.5798, 0.25, 0.5346, 0.25, 0.5346, 0.0, 0.1425, 0.5, 0.375, 0.5, 0.375, 0.75, 0.1425, 0.75, 0.4203, 0.5, 0.4203, 0.75, 0.375, 0.75, 0.375, 0.5, 0.5797, 0.75, 0.5797, 0.5, 0.625, 0.5, 0.625, 0.75, 0.4277, 0.2633, 0.4203, 0.2687, 0.375, 0.2675, 0.3871, 0.2588, 0.4203, 0.9813, 0.4277, 0.9867, 0.3871, 0.9912, 0.375, 0.9825, 0.4436, 0.2602, 0.4277, 0.2633, 0.3871, 0.2588, 0.4202, 0.2523, 0.4277, 0.9867, 0.4436, 0.9898, 0.4202, 0.9977, 0.3871, 0.9912, 0.4714, 0.2588, 0.4436, 0.2602, 0.4202, 0.2523, 0.4654, 0.25, 0.4436, 0.9898, 0.4714, 0.9912, 0.4654, 1.0, 0.4202, 0.9977, 0.5723, 0.9867, 0.5797, 0.9813, 0.625, 0.9825, 0.6129, 0.9912, 0.5797, 0.2687, 0.5723, 0.2633, 0.6129, 0.2588, 0.625, 0.2675, 0.5564, 0.9898, 0.5723, 0.9867, 0.6129, 0.9912, 0.5798, 0.9977, 0.5723, 0.2633, 0.5564, 0.2602, 0.5798, 0.2523, 0.6129, 0.2588, 0.5286, 0.9912, 0.5564, 0.9898, 0.5798, 0.9977, 0.5346, 1.0, 0.5564, 0.2602, 0.5286, 0.2588, 0.5346, 0.25, 0.5798, 0.2523, 0.4203, 0.2687, 0.4203, 0.5, 0.375, 0.5, 0.375, 0.2675, 0.4203, 0.75, 0.4203, 0.9813, 0.375, 0.9825, 0.375, 0.75, 0.4714, 0.9912, 0.5286, 0.9912, 0.5346, 1.0, 0.4654, 1.0, 0.5286, 0.2588, 0.4714, 0.2588, 0.4654, 0.25, 0.5346, 0.25, 0.5797, 0.9813, 0.5797, 0.75, 0.625, 0.75, 0.625, 0.9825, 0.5797, 0.5, 0.5797, 0.2687, 0.625, 0.2675, 0.625, 0.5, 0.4203, 0.75, 0.5797, 0.75, 0.5797, 0.9813, 0.5723, 0.9867, 0.5564, 0.9898, 0.5286, 0.9912, 0.4714, 0.9912, 0.4436, 0.9898, 0.4277, 0.9867, 0.4203, 0.9813, 0.4203, 0.5, 0.5797, 0.5, 0.5797, 0.75, 0.4203, 0.75, 0.4203, 0.2687, 0.4277, 0.2633, 0.4436, 0.2602, 0.4714, 0.2588, 0.5286, 0.2588, 0.5564, 0.2602, 0.5723, 0.2633, 0.5797, 0.2687, 0.5797, 0.5, 0.4203, 0.5, 0.5723, 0.9867, 0.5564, 0.9898, 0.5564, 0.9898, 0.5723, 0.9867, 0.4277, 0.9867, 0.4203, 0.9813, 0.4203, 0.9813, 0.4277, 0.9867, 0.5797, 0.75, 0.5797, 0.9813, 0.5797, 0.9813, 0.5797, 0.75, 0.5564, 0.2602, 0.5723, 0.2633, 0.5723, 0.2633, 0.5564, 0.2602, 0.4277, 0.2633, 0.4436, 0.2602, 0.4436, 0.2602, 0.4277, 0.2633, 0.5797, 0.2687, 0.5797, 0.5, 0.5797, 0.5, 0.5797, 0.2687, 0.5564, 0.9898, 0.5286, 0.9912, 0.5286, 0.9912, 0.5564, 0.9898, 0.4436, 0.9898, 0.4277, 0.9867, 0.4277, 0.9867, 0.4436, 0.9898, 0.5286, 0.2588, 0.5564, 0.2602, 0.5564, 0.2602, 0.5286, 0.2588, 0.4436, 0.2602, 0.4714, 0.2588, 0.4714, 0.2588, 0.4436, 0.2602, 0.4203, 0.5, 0.4203, 0.2687, 0.4203, 0.2687, 0.4203, 0.5, 0.4714, 0.9912, 0.4436, 0.9898, 0.4436, 0.9898, 0.4714, 0.9912, 0.4203, 0.75, 0.4203, 0.5, 0.4203, 0.5, 0.4203, 0.75, 0.4203, 0.9813, 0.4203, 0.75, 0.4203, 0.75, 0.4203, 0.9813, 0.5797, 0.9813, 0.5723, 0.9867, 0.5723, 0.9867, 0.5797, 0.9813, 0.5797, 0.5, 0.5797, 0.75, 0.5797, 0.75, 0.5797, 0.5, 0.5286, 0.9912, 0.4714, 0.9912, 0.4714, 0.9912, 0.5286, 0.9912])
me_cube_011.use_remesh_fix_poles = True
me_cube_011.use_remesh_preserve_attributes = False
me_cube_011.use_mirror_vertex_groups = False
me_cube_011.update()
me_cube_012 = bpy.data.meshes.new('Cube.012')
me_cube_012.from_pydata([(1.202, -1.639, -0.1486), (1.202, -1.639, 0.1486), (1.202, 1.639, -0.2329), (1.202, 1.639, 0.2329), (-1.117, -1.639, -0.05333), (-1.022, -1.639, -0.1486), (-1.103, -1.639, -0.105), (-1.074, -1.639, -0.1347), (-1.022, -1.639, 0.1486), (-1.117, -1.639, 0.05333), (-1.074, -1.639, 0.1347), (-1.103, -1.639, 0.105), (-1.022, 1.639, -0.1486), (-1.117, 1.639, -0.05333), (-1.074, 1.639, -0.1347), (-1.103, 1.639, -0.105), (-1.117, 1.639, 0.05333), (-1.022, 1.639, 0.1486), (-1.103, 1.639, 0.105), (-1.074, 1.639, 0.1347), (1.202, -1.639, -0.2329), (1.202, 1.639, -0.1486), (1.202, 1.639, 0.1486), (1.202, -1.639, 0.2329), (-1.117, 1.639, -0.2104), (-1.033, 1.639, -0.2329), (-1.033, -1.639, -0.2329), (-1.117, -1.639, -0.2104), (-1.179, 1.639, -0.1487), (-1.179, -1.639, -0.1487), (-1.202, 1.639, -0.06443), (-1.202, -1.639, -0.06443), (-1.117, -1.639, 0.2104), (-1.033, -1.639, 0.2329), (-1.033, 1.639, 0.2329), (-1.117, 1.639, 0.2104), (-1.179, -1.639, 0.1487), (-1.179, 1.639, 0.1487), (-1.202, -1.639, 0.06443), (-1.202, 1.639, 0.06443), (1.149, 1.587, 0.1486), (1.149, 1.587, -0.1486), (1.149, -1.587, 0.1486), (1.149, -1.587, -0.1486), (-1.074, 1.565, -0.1347), (-1.022, 1.565, -0.1486), (-1.022, -1.565, -0.1486), (-1.074, -1.565, -0.1347), (-1.103, 1.565, -0.105), (-1.103, -1.565, -0.105), (-1.117, 1.565, -0.05333), (-1.117, -1.565, -0.05333), (-1.074, -1.565, 0.1347), (-1.022, -1.565, 0.1486), (-1.022, 1.565, 0.1486), (-1.074, 1.565, 0.1347), (-1.103, -1.565, 0.105), (-1.103, 1.565, 0.105), (-1.117, -1.565, 0.05333), (-1.117, 1.565, 0.05333)], [], [(13, 16, 59, 50), (12, 14, 44, 45), (3, 34, 33, 23), (31, 38, 39, 30), (19, 17, 54, 55), (25, 26, 27, 24), (24, 27, 29, 28), (28, 29, 31, 30), (33, 34, 35, 32), (32, 35, 37, 36), (36, 37, 39, 38), (25, 2, 20, 26), (21, 0, 20, 2), (1, 22, 3, 23), (14, 12, 25, 24), (5, 7, 27, 26), (15, 14, 24, 28), (7, 6, 29, 27), (13, 15, 28, 30), (6, 4, 31, 29), (10, 8, 33, 32), (17, 19, 35, 34), (11, 10, 32, 36), (19, 18, 37, 35), (9, 11, 36, 38), (18, 16, 39, 37), (12, 21, 2, 25), (0, 5, 26, 20), (4, 9, 38, 31), (16, 13, 30, 39), (8, 1, 23, 33), (22, 17, 34, 3), (43, 42, 53, 52, 56, 58, 51, 49, 47, 46), (41, 40, 42, 43), (45, 44, 48, 50, 59, 57, 55, 54, 40, 41), (10, 11, 56, 52), (7, 5, 46, 47), (1, 8, 53, 42), (18, 19, 55, 57), (14, 15, 48, 44), (17, 22, 40, 54), (11, 9, 58, 56), (6, 7, 47, 49), (16, 18, 57, 59), (15, 13, 50, 48), (21, 12, 45, 41), (4, 6, 49, 51), (0, 21, 41, 43), (5, 0, 43, 46), (8, 10, 52, 53), (22, 1, 42, 40), (9, 4, 51, 58)])
_uv = me_cube_012.uv_layers.new(name='UVMap')
_uv.uv.foreach_set('vector', [0.4714, 0.2588, 0.5286, 0.2588, 0.5286, 0.2588, 0.4714, 0.2588, 0.4203, 0.2687, 0.4277, 0.2633, 0.4277, 0.2633, 0.4203, 0.2687, 0.625, 0.5, 0.8575, 0.5, 0.8575, 0.75, 0.625, 0.75, 0.4654, 0.0, 0.5346, 0.0, 0.5346, 0.25, 0.4654, 0.25, 0.5723, 0.2633, 0.5797, 0.2687, 0.5797, 0.2687, 0.5723, 0.2633, 0.1425, 0.5, 0.1425, 0.75, 0.1338, 0.75, 0.1338, 0.5, 0.1338, 0.5, 0.1338, 0.75, 0.125, 0.75, 0.125, 0.5, 0.4202, 0.25, 0.4202, 0.0, 0.4654, 0.0, 0.4654, 0.25, 0.8575, 0.75, 0.8575, 0.5, 0.8662, 0.5, 0.8662, 0.75, 0.625, 0.0, 0.625, 0.25, 0.5798, 0.25, 0.5798, 0.0, 0.5798, 0.0, 0.5798, 0.25, 0.5346, 0.25, 0.5346, 0.0, 0.1425, 0.5, 0.375, 0.5, 0.375, 0.75, 0.1425, 0.75, 0.4203, 0.5, 0.4203, 0.75, 0.375, 0.75, 0.375, 0.5, 0.5797, 0.75, 0.5797, 0.5, 0.625, 0.5, 0.625, 0.75, 0.4277, 0.2633, 0.4203, 0.2687, 0.375, 0.2675, 0.3871, 0.2588, 0.4203, 0.9813, 0.4277, 0.9867, 0.3871, 0.9912, 0.375, 0.9825, 0.4436, 0.2602, 0.4277, 0.2633, 0.3871, 0.2588, 0.4202, 0.2523, 0.4277, 0.9867, 0.4436, 0.9898, 0.4202, 0.9977, 0.3871, 0.9912, 0.4714, 0.2588, 0.4436, 0.2602, 0.4202, 0.2523, 0.4654, 0.25, 0.4436, 0.9898, 0.4714, 0.9912, 0.4654, 1.0, 0.4202, 0.9977, 0.5723, 0.9867, 0.5797, 0.9813, 0.625, 0.9825, 0.6129, 0.9912, 0.5797, 0.2687, 0.5723, 0.2633, 0.6129, 0.2588, 0.625, 0.2675, 0.5564, 0.9898, 0.5723, 0.9867, 0.6129, 0.9912, 0.5798, 0.9977, 0.5723, 0.2633, 0.5564, 0.2602, 0.5798, 0.2523, 0.6129, 0.2588, 0.5286, 0.9912, 0.5564, 0.9898, 0.5798, 0.9977, 0.5346, 1.0, 0.5564, 0.2602, 0.5286, 0.2588, 0.5346, 0.25, 0.5798, 0.2523, 0.4203, 0.2687, 0.4203, 0.5, 0.375, 0.5, 0.375, 0.2675, 0.4203, 0.75, 0.4203, 0.9813, 0.375, 0.9825, 0.375, 0.75, 0.4714, 0.9912, 0.5286, 0.9912, 0.5346, 1.0, 0.4654, 1.0, 0.5286, 0.2588, 0.4714, 0.2588, 0.4654, 0.25, 0.5346, 0.25, 0.5797, 0.9813, 0.5797, 0.75, 0.625, 0.75, 0.625, 0.9825, 0.5797, 0.5, 0.5797, 0.2687, 0.625, 0.2675, 0.625, 0.5, 0.4203, 0.75, 0.5797, 0.75, 0.5797, 0.9813, 0.5723, 0.9867, 0.5564, 0.9898, 0.5286, 0.9912, 0.4714, 0.9912, 0.4436, 0.9898, 0.4277, 0.9867, 0.4203, 0.9813, 0.4203, 0.5, 0.5797, 0.5, 0.5797, 0.75, 0.4203, 0.75, 0.4203, 0.2687, 0.4277, 0.2633, 0.4436, 0.2602, 0.4714, 0.2588, 0.5286, 0.2588, 0.5564, 0.2602, 0.5723, 0.2633, 0.5797, 0.2687, 0.5797, 0.5, 0.4203, 0.5, 0.5723, 0.9867, 0.5564, 0.9898, 0.5564, 0.9898, 0.5723, 0.9867, 0.4277, 0.9867, 0.4203, 0.9813, 0.4203, 0.9813, 0.4277, 0.9867, 0.5797, 0.75, 0.5797, 0.9813, 0.5797, 0.9813, 0.5797, 0.75, 0.5564, 0.2602, 0.5723, 0.2633, 0.5723, 0.2633, 0.5564, 0.2602, 0.4277, 0.2633, 0.4436, 0.2602, 0.4436, 0.2602, 0.4277, 0.2633, 0.5797, 0.2687, 0.5797, 0.5, 0.5797, 0.5, 0.5797, 0.2687, 0.5564, 0.9898, 0.5286, 0.9912, 0.5286, 0.9912, 0.5564, 0.9898, 0.4436, 0.9898, 0.4277, 0.9867, 0.4277, 0.9867, 0.4436, 0.9898, 0.5286, 0.2588, 0.5564, 0.2602, 0.5564, 0.2602, 0.5286, 0.2588, 0.4436, 0.2602, 0.4714, 0.2588, 0.4714, 0.2588, 0.4436, 0.2602, 0.4203, 0.5, 0.4203, 0.2687, 0.4203, 0.2687, 0.4203, 0.5, 0.4714, 0.9912, 0.4436, 0.9898, 0.4436, 0.9898, 0.4714, 0.9912, 0.4203, 0.75, 0.4203, 0.5, 0.4203, 0.5, 0.4203, 0.75, 0.4203, 0.9813, 0.4203, 0.75, 0.4203, 0.75, 0.4203, 0.9813, 0.5797, 0.9813, 0.5723, 0.9867, 0.5723, 0.9867, 0.5797, 0.9813, 0.5797, 0.5, 0.5797, 0.75, 0.5797, 0.75, 0.5797, 0.5, 0.5286, 0.9912, 0.4714, 0.9912, 0.4714, 0.9912, 0.5286, 0.9912])
me_cube_012.use_remesh_fix_poles = True
me_cube_012.use_remesh_preserve_attributes = False
me_cube_012.use_mirror_vertex_groups = False
me_cube_012.update()
me_cube_013 = bpy.data.meshes.new('Cube.013')
me_cube_013.from_pydata([(1.202, -1.639, -0.1486), (1.202, -1.639, 0.1486), (1.202, 1.639, -0.2329), (1.202, 1.639, 0.2329), (-1.117, -1.639, -0.05333), (-1.022, -1.639, -0.1486), (-1.103, -1.639, -0.105), (-1.074, -1.639, -0.1347), (-1.022, -1.639, 0.1486), (-1.117, -1.639, 0.05333), (-1.074, -1.639, 0.1347), (-1.103, -1.639, 0.105), (-1.022, 1.639, -0.1486), (-1.117, 1.639, -0.05333), (-1.074, 1.639, -0.1347), (-1.103, 1.639, -0.105), (-1.117, 1.639, 0.05333), (-1.022, 1.639, 0.1486), (-1.103, 1.639, 0.105), (-1.074, 1.639, 0.1347), (1.202, -1.639, -0.2329), (1.202, 1.639, -0.1486), (1.202, 1.639, 0.1486), (1.202, -1.639, 0.2329), (-1.117, 1.639, -0.2104), (-1.033, 1.639, -0.2329), (-1.033, -1.639, -0.2329), (-1.117, -1.639, -0.2104), (-1.179, 1.639, -0.1487), (-1.179, -1.639, -0.1487), (-1.202, 1.639, -0.06443), (-1.202, -1.639, -0.06443), (-1.117, -1.639, 0.2104), (-1.033, -1.639, 0.2329), (-1.033, 1.639, 0.2329), (-1.117, 1.639, 0.2104), (-1.179, -1.639, 0.1487), (-1.179, 1.639, 0.1487), (-1.202, -1.639, 0.06443), (-1.202, 1.639, 0.06443), (1.149, 1.587, 0.1486), (1.149, 1.587, -0.1486), (1.149, -1.587, 0.1486), (1.149, -1.587, -0.1486), (-1.074, 1.565, -0.1347), (-1.022, 1.565, -0.1486), (-1.022, -1.565, -0.1486), (-1.074, -1.565, -0.1347), (-1.103, 1.565, -0.105), (-1.103, -1.565, -0.105), (-1.117, 1.565, -0.05333), (-1.117, -1.565, -0.05333), (-1.074, -1.565, 0.1347), (-1.022, -1.565, 0.1486), (-1.022, 1.565, 0.1486), (-1.074, 1.565, 0.1347), (-1.103, -1.565, 0.105), (-1.103, 1.565, 0.105), (-1.117, -1.565, 0.05333), (-1.117, 1.565, 0.05333)], [], [(13, 16, 59, 50), (12, 14, 44, 45), (3, 34, 33, 23), (31, 38, 39, 30), (19, 17, 54, 55), (25, 26, 27, 24), (24, 27, 29, 28), (28, 29, 31, 30), (33, 34, 35, 32), (32, 35, 37, 36), (36, 37, 39, 38), (25, 2, 20, 26), (21, 0, 20, 2), (1, 22, 3, 23), (14, 12, 25, 24), (5, 7, 27, 26), (15, 14, 24, 28), (7, 6, 29, 27), (13, 15, 28, 30), (6, 4, 31, 29), (10, 8, 33, 32), (17, 19, 35, 34), (11, 10, 32, 36), (19, 18, 37, 35), (9, 11, 36, 38), (18, 16, 39, 37), (12, 21, 2, 25), (0, 5, 26, 20), (4, 9, 38, 31), (16, 13, 30, 39), (8, 1, 23, 33), (22, 17, 34, 3), (43, 42, 53, 52, 56, 58, 51, 49, 47, 46), (41, 40, 42, 43), (45, 44, 48, 50, 59, 57, 55, 54, 40, 41), (10, 11, 56, 52), (7, 5, 46, 47), (1, 8, 53, 42), (18, 19, 55, 57), (14, 15, 48, 44), (17, 22, 40, 54), (11, 9, 58, 56), (6, 7, 47, 49), (16, 18, 57, 59), (15, 13, 50, 48), (21, 12, 45, 41), (4, 6, 49, 51), (0, 21, 41, 43), (5, 0, 43, 46), (8, 10, 52, 53), (22, 1, 42, 40), (9, 4, 51, 58)])
_uv = me_cube_013.uv_layers.new(name='UVMap')
_uv.uv.foreach_set('vector', [0.4714, 0.2588, 0.5286, 0.2588, 0.5286, 0.2588, 0.4714, 0.2588, 0.4203, 0.2687, 0.4277, 0.2633, 0.4277, 0.2633, 0.4203, 0.2687, 0.625, 0.5, 0.8575, 0.5, 0.8575, 0.75, 0.625, 0.75, 0.4654, 0.0, 0.5346, 0.0, 0.5346, 0.25, 0.4654, 0.25, 0.5723, 0.2633, 0.5797, 0.2687, 0.5797, 0.2687, 0.5723, 0.2633, 0.1425, 0.5, 0.1425, 0.75, 0.1338, 0.75, 0.1338, 0.5, 0.1338, 0.5, 0.1338, 0.75, 0.125, 0.75, 0.125, 0.5, 0.4202, 0.25, 0.4202, 0.0, 0.4654, 0.0, 0.4654, 0.25, 0.8575, 0.75, 0.8575, 0.5, 0.8662, 0.5, 0.8662, 0.75, 0.625, 0.0, 0.625, 0.25, 0.5798, 0.25, 0.5798, 0.0, 0.5798, 0.0, 0.5798, 0.25, 0.5346, 0.25, 0.5346, 0.0, 0.1425, 0.5, 0.375, 0.5, 0.375, 0.75, 0.1425, 0.75, 0.4203, 0.5, 0.4203, 0.75, 0.375, 0.75, 0.375, 0.5, 0.5797, 0.75, 0.5797, 0.5, 0.625, 0.5, 0.625, 0.75, 0.4277, 0.2633, 0.4203, 0.2687, 0.375, 0.2675, 0.3871, 0.2588, 0.4203, 0.9813, 0.4277, 0.9867, 0.3871, 0.9912, 0.375, 0.9825, 0.4436, 0.2602, 0.4277, 0.2633, 0.3871, 0.2588, 0.4202, 0.2523, 0.4277, 0.9867, 0.4436, 0.9898, 0.4202, 0.9977, 0.3871, 0.9912, 0.4714, 0.2588, 0.4436, 0.2602, 0.4202, 0.2523, 0.4654, 0.25, 0.4436, 0.9898, 0.4714, 0.9912, 0.4654, 1.0, 0.4202, 0.9977, 0.5723, 0.9867, 0.5797, 0.9813, 0.625, 0.9825, 0.6129, 0.9912, 0.5797, 0.2687, 0.5723, 0.2633, 0.6129, 0.2588, 0.625, 0.2675, 0.5564, 0.9898, 0.5723, 0.9867, 0.6129, 0.9912, 0.5798, 0.9977, 0.5723, 0.2633, 0.5564, 0.2602, 0.5798, 0.2523, 0.6129, 0.2588, 0.5286, 0.9912, 0.5564, 0.9898, 0.5798, 0.9977, 0.5346, 1.0, 0.5564, 0.2602, 0.5286, 0.2588, 0.5346, 0.25, 0.5798, 0.2523, 0.4203, 0.2687, 0.4203, 0.5, 0.375, 0.5, 0.375, 0.2675, 0.4203, 0.75, 0.4203, 0.9813, 0.375, 0.9825, 0.375, 0.75, 0.4714, 0.9912, 0.5286, 0.9912, 0.5346, 1.0, 0.4654, 1.0, 0.5286, 0.2588, 0.4714, 0.2588, 0.4654, 0.25, 0.5346, 0.25, 0.5797, 0.9813, 0.5797, 0.75, 0.625, 0.75, 0.625, 0.9825, 0.5797, 0.5, 0.5797, 0.2687, 0.625, 0.2675, 0.625, 0.5, 0.4203, 0.75, 0.5797, 0.75, 0.5797, 0.9813, 0.5723, 0.9867, 0.5564, 0.9898, 0.5286, 0.9912, 0.4714, 0.9912, 0.4436, 0.9898, 0.4277, 0.9867, 0.4203, 0.9813, 0.4203, 0.5, 0.5797, 0.5, 0.5797, 0.75, 0.4203, 0.75, 0.4203, 0.2687, 0.4277, 0.2633, 0.4436, 0.2602, 0.4714, 0.2588, 0.5286, 0.2588, 0.5564, 0.2602, 0.5723, 0.2633, 0.5797, 0.2687, 0.5797, 0.5, 0.4203, 0.5, 0.5723, 0.9867, 0.5564, 0.9898, 0.5564, 0.9898, 0.5723, 0.9867, 0.4277, 0.9867, 0.4203, 0.9813, 0.4203, 0.9813, 0.4277, 0.9867, 0.5797, 0.75, 0.5797, 0.9813, 0.5797, 0.9813, 0.5797, 0.75, 0.5564, 0.2602, 0.5723, 0.2633, 0.5723, 0.2633, 0.5564, 0.2602, 0.4277, 0.2633, 0.4436, 0.2602, 0.4436, 0.2602, 0.4277, 0.2633, 0.5797, 0.2687, 0.5797, 0.5, 0.5797, 0.5, 0.5797, 0.2687, 0.5564, 0.9898, 0.5286, 0.9912, 0.5286, 0.9912, 0.5564, 0.9898, 0.4436, 0.9898, 0.4277, 0.9867, 0.4277, 0.9867, 0.4436, 0.9898, 0.5286, 0.2588, 0.5564, 0.2602, 0.5564, 0.2602, 0.5286, 0.2588, 0.4436, 0.2602, 0.4714, 0.2588, 0.4714, 0.2588, 0.4436, 0.2602, 0.4203, 0.5, 0.4203, 0.2687, 0.4203, 0.2687, 0.4203, 0.5, 0.4714, 0.9912, 0.4436, 0.9898, 0.4436, 0.9898, 0.4714, 0.9912, 0.4203, 0.75, 0.4203, 0.5, 0.4203, 0.5, 0.4203, 0.75, 0.4203, 0.9813, 0.4203, 0.75, 0.4203, 0.75, 0.4203, 0.9813, 0.5797, 0.9813, 0.5723, 0.9867, 0.5723, 0.9867, 0.5797, 0.9813, 0.5797, 0.5, 0.5797, 0.75, 0.5797, 0.75, 0.5797, 0.5, 0.5286, 0.9912, 0.4714, 0.9912, 0.4714, 0.9912, 0.5286, 0.9912])
me_cube_013.use_remesh_fix_poles = True
me_cube_013.use_remesh_preserve_attributes = False
me_cube_013.use_mirror_vertex_groups = False
me_cube_013.update()

# ---- objects
ob_cube = bpy.data.objects.new('Cube', me_cube_001)
ob_cube_001 = bpy.data.objects.new('Cube.001', me_cube_002)
ob_cube_002 = bpy.data.objects.new('Cube.002', me_cube_003)
ob_cube_003 = bpy.data.objects.new('Cube.003', me_cube_004)
ob_cube_004 = bpy.data.objects.new('Cube.004', me_cube_005)
ob_cube_005 = bpy.data.objects.new('Cube.005', me_cube_006)
ob_cube_006 = bpy.data.objects.new('Cube.006', me_cube_007)
ob_cube_007 = bpy.data.objects.new('Cube.007', me_cube_008)
ob_cube_008 = bpy.data.objects.new('Cube.008', me_cube_009)
ob_cube_009 = bpy.data.objects.new('Cube.009', me_cube_010)
ob_cube_010 = bpy.data.objects.new('Cube.010', me_cube_011)
ob_cube_011 = bpy.data.objects.new('Cube.011', me_cube_012)
ob_cube_012 = bpy.data.objects.new('Cube.012', me_cube_013)

# ---- transforms, parenting, visibility, modifiers, constraints
ob_cube.location = (0.0, 0.0, 0.0)
ob_cube.scale = (1.768, 4.814, 0.1689)
ob_cube.lineart.crease_threshold = 0.0
ob_cube_001.location = (0.0, -4.643, 2.078)
ob_cube_001.rotation_euler = (1.571, -0.0, 0.0)
ob_cube_001.scale = (1.768, 1.914, 0.1689)
ob_cube_001.lineart.crease_threshold = 0.0
ob_cube_002.location = (0.0, 0.0, 4.159)
ob_cube_002.lineart.crease_threshold = 0.0
ob_cube_003.location = (0.0, 1.03, 2.078)
ob_cube_003.rotation_euler = (1.571, -0.0, 0.0)
ob_cube_003.scale = (1.768, 1.914, 0.1689)
ob_cube_003.lineart.crease_threshold = 0.0
ob_cube_004.location = (0.0, 4.644, -2.083)
ob_cube_004.rotation_euler = (1.571, -0.0, 0.0)
ob_cube_004.scale = (1.768, 1.914, 0.1689)
ob_cube_004.lineart.crease_threshold = 0.0
ob_cube_005.location = (0.0, 0.0, -4.167)
ob_cube_005.lineart.crease_threshold = 0.0
ob_cube_006.location = (0.0, -1.577, -2.083)
ob_cube_006.rotation_euler = (1.571, -0.0, 0.0)
ob_cube_006.scale = (1.768, 1.914, 0.1689)
ob_cube_006.lineart.crease_threshold = 0.0
ob_cube_007.location = (-1.938, 0.2338, -0.0006828)
ob_cube_007.rotation_euler = (1.571, -0.0, 1.571)
ob_cube_007.scale = (4.619, 4.36, 0.1689)
ob_cube_007.lineart.crease_threshold = 0.0
ob_cube_008.location = (-0.3623, -4.209, 1.819)
ob_cube_008.rotation_euler = (1.571, -0.0, 0.0)
ob_cube_008.lineart.crease_threshold = 0.0
_m = ob_cube_008.modifiers.new('Array', 'ARRAY')
_m.count = 4
_m.relative_offset_displace = (0.0, 0.0, -1.03)
ob_cube_009.location = (-0.3623, 1.633, 1.544)
ob_cube_009.rotation_euler = (1.745, -0.0, 0.0)
ob_cube_009.scale = (0.8319, 0.8319, 0.8319)
ob_cube_009.lineart.crease_threshold = 0.0
ob_cube_010.location = (-0.3623, 2.048, 1.544)
ob_cube_010.rotation_euler = (1.745, -0.0, 0.0)
ob_cube_010.scale = (0.8319, 0.8319, 0.8319)
ob_cube_010.lineart.crease_threshold = 0.0
ob_cube_011.location = (-0.3623, 2.46, 1.46)
ob_cube_011.rotation_euler = (1.396, 1.114e-07, 3.142)
ob_cube_011.scale = (0.7844, 0.7844, 0.7844)
ob_cube_011.lineart.crease_threshold = 0.0
ob_cube_012.location = (-0.3623, 3.757, -2.354)
ob_cube_012.rotation_euler = (1.571, -0.0, 0.0)
ob_cube_012.lineart.crease_threshold = 0.0
_m = ob_cube_012.modifiers.new('Array', 'ARRAY')
_m.relative_offset_displace = (0.0, 0.0, -1.05)

# ---- collection membership
col_collection.objects.link(ob_cube)
col_collection.objects.link(ob_cube_001)
col_collection.objects.link(ob_cube_002)
col_collection.objects.link(ob_cube_003)
col_collection.objects.link(ob_cube_004)
col_collection.objects.link(ob_cube_005)
col_collection.objects.link(ob_cube_006)
col_collection.objects.link(ob_cube_007)
col_collection.objects.link(ob_cube_008)
col_collection.objects.link(ob_cube_009)
col_collection.objects.link(ob_cube_010)
col_collection.objects.link(ob_cube_011)
col_collection.objects.link(ob_cube_012)

# ---- scene / render settings (as saved in the file)
scene.frame_start = 1; scene.frame_end = 250; scene.frame_set(1)
scene.render.engine = 'BLENDER_EEVEE_NEXT'
scene.cycles.use_denoising = False
scene.cycles.samples = 128
scene.cycles.sampling_pattern = 'TABULATED_SOBOL'
scene.cycles.use_adaptive_sampling = False
scene.cycles.use_light_tree = False
scene.view_settings.view_transform = 'Filmic'
bpy.context.view_layer.update()

# ---- added for rendering (the .blend has no active camera and no usable light): camera, sun
cam_auto = bpy.data.cameras.new('AutoCamera')
cam_auto.lens = 50.0
cam_auto.sensor_width = 36.0
cam_auto.clip_end = 1000.0
ob_auto_camera = bpy.data.objects.new('AutoCamera', cam_auto)
scene.collection.objects.link(ob_auto_camera)
ob_auto_camera.location = (12.3404, -15.0111, 10.0044)
ob_auto_camera.rotation_euler = (1.09748, -7.21219e-08, 0.694738)
scene.camera = ob_auto_camera
light_auto_sun = bpy.data.lights.new('AutoSun', 'SUN')
light_auto_sun.energy = 3.0
light_auto_sun.angle = 0.0523599
ob_auto_sun = bpy.data.objects.new('AutoSun', light_auto_sun)
scene.collection.objects.link(ob_auto_sun)
ob_auto_sun.rotation_euler = (0.872665, 0.174533, 0.523599)
bpy.context.view_layer.update()
